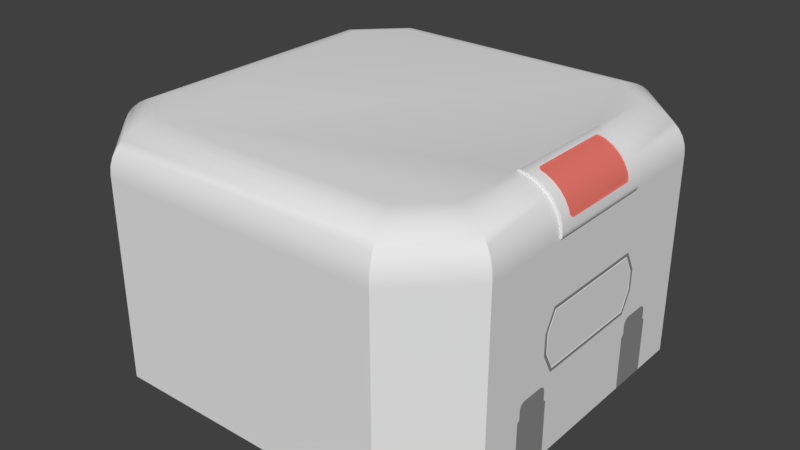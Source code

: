 # Source: B_Middle.blend  (saved by Blender 2.79.0; exported with 4.5.12 LTS)
import bpy
from mathutils import Matrix  # noqa: F401  (used for matrix-valued properties, if any)

bpy.ops.wm.read_factory_settings(use_empty=True)
scene = bpy.context.scene
scene.name = 'Scene'

# ---- collections
col_collection_1 = bpy.data.collections.new('Collection 1'); scene.collection.children.link(col_collection_1)

# ---- materials (node trees are filled in below, after node groups)
mat_main = bpy.data.materials.new('Main')
mat_main.alpha_threshold = 0.0
mat_main.use_transparent_shadow = False
mat_main.roughness = 0.5
mat_accent = bpy.data.materials.new('Accent')
mat_accent.alpha_threshold = 0.0
mat_accent.use_transparent_shadow = False
mat_accent.diffuse_color = (0.2738, 0.2738, 0.2738, 1.0)
mat_accent.roughness = 0.5
mat_detail = bpy.data.materials.new('Detail')
mat_detail.alpha_threshold = 0.0
mat_detail.use_transparent_shadow = False
mat_detail.diffuse_color = (0.8, 0.1846, 0.1477, 1.0)
mat_detail.roughness = 0.5
mat_smalldetail = bpy.data.materials.new('SmallDetail')
mat_smalldetail.alpha_threshold = 0.0
mat_smalldetail.use_transparent_shadow = False
mat_smalldetail.diffuse_color = (0.281, 0.281, 0.281, 1.0)
mat_smalldetail.roughness = 0.5

# ---- node groups
ng_auto_smooth = bpy.data.node_groups.new('Auto Smooth', 'GeometryNodeTree')
_s = ng_auto_smooth.interface.new_socket(name='Geometry', in_out='OUTPUT', socket_type='NodeSocketGeometry')
_s = ng_auto_smooth.interface.new_socket(name='Geometry', in_out='INPUT', socket_type='NodeSocketGeometry')
_s = ng_auto_smooth.interface.new_socket(name='Angle', in_out='INPUT', socket_type='NodeSocketFloat')
_s.subtype = 'ANGLE'
_s.min_value = 0.0
_s.max_value = 3.142
ng_auto_smooth.is_modifier = True
_N = ng_auto_smooth.nodes; _L = ng_auto_smooth.links
n0 = _N.new('NodeGroupOutput'); n0.name = 'Group Output'; n0.location = (480, -100)
n1 = _N.new('NodeGroupInput'); n1.name = 'Group Input'; n1.location = (-420, -300)
n2 = _N.new('NodeGroupInput'); n2.name = 'Group Input.001'; n2.location = (-60, -100)
n3 = _N.new('GeometryNodeSetShadeSmooth'); n3.name = 'Set Shade Smooth'; n3.location = (120, -100)
n3.domain = 'EDGE'
n4 = _N.new('GeometryNodeSetShadeSmooth'); n4.name = 'Set Shade Smooth.001'; n4.location = (300, -100)
n5 = _N.new('GeometryNodeInputMeshEdgeAngle'); n5.name = 'Edge Angle'; n5.location = (-420, -220)
n6 = _N.new('GeometryNodeInputEdgeSmooth'); n6.name = 'Is Edge Smooth'; n6.location = (-60, -160)
n7 = _N.new('GeometryNodeInputShadeSmooth'); n7.name = 'Is Face Smooth'; n7.location = (-240, -340)
n8 = _N.new('FunctionNodeBooleanMath'); n8.name = 'Boolean Math'; n8.location = (-60, -220)
n9 = _N.new('FunctionNodeCompare'); n9.name = 'Compare'; n9.location = (-240, -180)
n9.operation = 'LESS_EQUAL'
_L.new(n5.outputs[0], n9.inputs[0])
_L.new(n4.outputs[0], n0.inputs[0])
_L.new(n1.outputs[1], n9.inputs[1])
_L.new(n9.outputs[0], n8.inputs[0])
_L.new(n7.outputs[0], n8.inputs[1])
_L.new(n2.outputs[0], n3.inputs[0])
_L.new(n6.outputs[0], n3.inputs[1])
_L.new(n3.outputs[0], n4.inputs[0])
_L.new(n8.outputs[0], n3.inputs[2])
n0.is_active_output = True

# ---- material node trees

# ---- world
world_world = bpy.data.worlds.new('World'); scene.world = world_world
world_world.color = (0.05088, 0.05088, 0.05088)
world_world.use_sun_shadow = False
world_world.sun_shadow_jitter_overblur = 0.0
world_world.cycles.sampling_method = 'MANUAL'

# ---- meshes
me_cube_003 = bpy.data.meshes.new('Cube.003')
me_cube_003.from_pydata([(-2.81, 4.0, 3.977), (-2.81, 4.0, 3.907), (-4.0, 2.81, 3.907), (-4.0, 2.81, 3.977), (-3.984, 2.804, 4.135), (-2.804, 3.984, 4.135), (2.81, 4.0, 3.977), (2.81, 4.0, 3.907), (-4.0, -2.81, 3.907), (-4.0, -2.81, 3.977), (-3.984, -2.804, 4.135), (-3.938, 2.785, 4.288), (-2.785, 3.938, 4.288), (2.804, 3.984, 4.135), (4.0, 2.81, 3.977), (4.0, 2.81, 3.907), (-2.81, -4.0, 3.907), (-2.81, -4.0, 3.977), (-2.804, -3.984, 4.135), (-3.938, -2.785, 4.288), (-3.863, 2.754, 4.428), (-2.754, 3.863, 4.428), (2.785, 3.938, 4.288), (3.984, 2.804, 4.135), (4.0, -2.81, 3.977), (4.0, -2.81, 3.907), (2.81, -4.0, 3.907), (2.81, -4.0, 3.977), (2.804, -3.984, 4.135), (-2.785, -3.938, 4.288), (-3.863, -2.754, 4.428), (-3.762, 2.712, 4.552), (-2.712, 3.762, 4.552), (2.754, 3.863, 4.428), (3.938, 2.785, 4.288), (3.984, -2.804, 4.135), (2.785, -3.938, 4.288), (-2.754, -3.863, 4.428), (-3.762, -2.712, 4.552), (-3.639, 2.661, 4.653), (-2.661, 3.639, 4.653), (2.712, 3.762, 4.552), (3.863, 2.754, 4.428), (3.938, -2.785, 4.288), (2.754, -3.863, 4.428), (-2.712, -3.762, 4.552), (-3.639, -2.661, 4.653), (-3.498, 2.603, 4.728), (-2.603, 3.498, 4.728), (2.661, 3.639, 4.653), (3.762, 2.712, 4.552), (3.863, -2.754, 4.428), (2.712, -3.762, 4.552), (-2.661, -3.639, 4.653), (-3.498, -2.603, 4.728), (-3.346, 2.539, 4.774), (-2.539, 3.346, 4.774), (2.603, 3.498, 4.728), (3.639, 2.661, 4.653), (3.762, -2.712, 4.552), (2.661, -3.639, 4.653), (-2.603, -3.498, 4.728), (-3.346, -2.539, 4.774), (-3.187, 2.474, 4.79), (-2.474, 3.187, 4.79), (2.539, 3.346, 4.774), (3.498, 2.603, 4.728), (3.639, -2.661, 4.653), (2.603, -3.498, 4.728), (-2.539, -3.346, 4.774), (-3.187, -2.474, 4.79), (3.187, 2.474, 4.79), (2.474, 3.187, 4.79), (-2.474, -3.187, 4.79), (2.474, -3.187, 4.79), (3.187, -2.474, 4.79), (3.346, 2.539, 4.774), (3.498, -2.603, 4.728), (2.539, -3.346, 4.774), (3.346, -2.539, 4.774), (4.0, 1.114, 3.977), (4.0, -1.114, 3.977), (4.0, -1.114, 3.907), (4.0, 1.114, 3.907), (3.984, -1.114, 4.135), (3.984, 1.114, 4.135), (3.938, 1.114, 4.288), (3.938, -1.114, 4.288), (3.863, 1.114, 4.428), (3.863, -1.114, 4.428), (3.762, -1.114, 4.552), (3.762, 1.114, 4.552), (3.639, 1.114, 4.653), (3.639, -1.114, 4.653), (3.187, -1.114, 4.79), (3.187, 1.114, 4.79), (3.498, 1.114, 4.728), (3.498, -1.114, 4.728), (3.346, -1.114, 4.774), (3.346, 1.114, 4.774), (4.042, 1.114, 4.012), (4.042, -1.114, 4.012), (4.042, -1.114, 3.942), (4.042, 1.114, 3.942), (4.027, -1.114, 4.171), (4.027, 1.114, 4.171), (3.98, 1.114, 4.323), (3.98, -1.114, 4.323), (3.905, 1.114, 4.464), (3.905, -1.114, 4.464), (3.804, -1.114, 4.587), (3.804, 1.114, 4.587), (3.681, 1.114, 4.688), (3.681, -1.114, 4.688), (3.23, -1.114, 4.825), (3.23, 1.114, 4.825), (3.541, 1.114, 4.763), (3.541, -1.114, 4.763), (3.388, -1.114, 4.809), (3.388, 1.114, 4.809), (4.042, 0.3714, 4.012), (4.042, -0.3714, 4.012), (3.98, 0.8808, 4.323), (3.98, -0.8808, 4.323), (3.905, 0.8808, 4.464), (3.905, -0.8808, 4.464), (3.804, -0.8808, 4.587), (3.804, 0.8808, 4.587), (3.681, 0.8808, 4.688), (3.681, -0.8808, 4.688), (3.23, -0.3714, 4.825), (3.23, 0.3714, 4.825), (3.541, 0.8808, 4.763), (3.541, -0.8808, 4.763), (3.962, 0.8808, 4.305), (3.962, -0.8808, 4.305), (3.887, 0.8808, 4.446), (3.887, -0.8808, 4.446), (3.786, -0.8808, 4.569), (3.786, 0.8808, 4.569), (3.663, 0.8808, 4.67), (3.663, -0.8808, 4.67), (3.522, 0.8808, 4.745), (3.522, -0.8808, 4.745), (4.027, -0.7906, 4.171), (3.997, -0.8808, 4.269), (4.027, -0.971, 4.171), (4.029, -0.7948, 4.144), (4.024, -0.8252, 4.178), (4.018, -0.8544, 4.2), (4.008, -0.874, 4.231), (3.997, 0.8808, 4.269), (4.027, 0.7906, 4.171), (4.029, 0.7948, 4.144), (4.027, 0.971, 4.171), (4.008, 0.874, 4.231), (4.018, 0.8544, 4.2), (4.024, 0.8252, 4.178), (3.486, -0.8808, 4.78), (3.388, -0.7906, 4.809), (3.361, -0.7948, 4.812), (3.388, -0.971, 4.809), (3.449, -0.874, 4.791), (3.417, -0.8544, 4.801), (3.396, -0.8252, 4.807), (3.388, 0.7906, 4.809), (3.486, 0.8808, 4.78), (3.388, 0.971, 4.809), (3.361, 0.7948, 4.812), (3.396, 0.8252, 4.807), (3.417, 0.8544, 4.801), (3.449, 0.874, 4.791), (3.979, -0.8808, 4.251), (4.009, -0.7906, 4.153), (3.99, -0.874, 4.213), (4.0, -0.8544, 4.181), (4.006, -0.8252, 4.16), (4.009, 0.7906, 4.153), (3.979, 0.8808, 4.251), (4.006, 0.8252, 4.16), (4.0, 0.8544, 4.181), (3.99, 0.874, 4.213), (3.37, -0.7906, 4.791), (3.468, -0.8808, 4.762), (3.377, -0.8252, 4.789), (3.399, -0.8544, 4.783), (3.43, -0.874, 4.773), (3.468, 0.8808, 4.762), (3.37, 0.7906, 4.791), (3.43, 0.874, 4.773), (3.399, 0.8544, 4.783), (3.377, 0.8252, 4.789), (3.951, -1.92, 1.272), (3.951, -1.785, 1.407), (3.951, -1.918, 1.296), (3.951, -1.912, 1.319), (3.951, -1.902, 1.34), (3.951, -1.889, 1.359), (3.951, -1.872, 1.376), (3.951, -1.853, 1.389), (3.951, -1.831, 1.399), (3.951, -1.809, 1.405), (3.951, -1.38, 1.407), (3.951, -1.245, 1.272), (3.951, -1.356, 1.405), (3.951, -1.334, 1.399), (3.951, -1.312, 1.389), (3.951, -1.293, 1.376), (3.951, -1.276, 1.359), (3.951, -1.263, 1.34), (3.951, -1.253, 1.319), (3.951, -1.247, 1.296), (3.951, -1.92, 1.11), (3.951, -1.971, 1.062), (3.951, -1.245, 1.11), (3.951, -1.194, 1.062), (3.951, 1.92, 1.272), (3.951, 1.785, 1.407), (3.951, 1.918, 1.296), (3.951, 1.912, 1.319), (3.951, 1.902, 1.34), (3.951, 1.888, 1.359), (3.951, 1.872, 1.376), (3.951, 1.853, 1.389), (3.951, 1.831, 1.399), (3.951, 1.809, 1.405), (3.951, 1.38, 1.407), (3.951, 1.245, 1.272), (3.951, 1.356, 1.405), (3.951, 1.334, 1.399), (3.951, 1.312, 1.389), (3.951, 1.293, 1.376), (3.951, 1.276, 1.359), (3.951, 1.263, 1.34), (3.951, 1.253, 1.319), (3.951, 1.247, 1.296), (3.951, 1.92, 1.11), (3.951, 1.971, 1.062), (3.951, 1.245, 1.11), (3.951, 1.194, 1.062), (3.951, -1.92, 1.272), (3.951, -1.785, 1.407), (3.951, -1.918, 1.296), (3.951, -1.912, 1.319), (3.951, -1.902, 1.34), (3.951, -1.889, 1.359), (3.951, -1.872, 1.376), (3.951, -1.853, 1.389), (3.951, -1.831, 1.399), (3.951, -1.809, 1.405), (3.951, -1.38, 1.407), (3.951, -1.245, 1.272), (3.951, -1.356, 1.405), (3.951, -1.334, 1.399), (3.951, -1.312, 1.389), (3.951, -1.293, 1.376), (3.951, -1.277, 1.359), (3.951, -1.263, 1.34), (3.951, -1.253, 1.319), (3.951, -1.247, 1.296), (3.951, -1.92, 1.11), (3.951, -1.971, 1.062), (3.951, -1.245, 1.11), (3.951, -1.194, 1.062), (3.951, 1.92, 1.272), (3.951, 1.785, 1.407), (3.951, 1.918, 1.296), (3.951, 1.912, 1.319), (3.951, 1.902, 1.34), (3.951, 1.888, 1.359), (3.951, 1.872, 1.376), (3.951, 1.853, 1.389), (3.951, 1.831, 1.399), (3.951, 1.809, 1.405), (3.951, 1.38, 1.407), (3.951, 1.245, 1.272), (3.951, 1.356, 1.405), (3.951, 1.334, 1.399), (3.951, 1.312, 1.389), (3.951, 1.293, 1.376), (3.951, 1.276, 1.359), (3.951, 1.263, 1.34), (3.951, 1.253, 1.319), (3.951, 1.247, 1.296), (3.951, 1.92, 1.11), (3.951, 1.971, 1.062), (3.951, 1.245, 1.11), (3.951, 1.194, 1.062), (-2.81, 4.0, 3.907), (-2.81, 4.0, 0.0), (-4.0, 2.81, 0.0), (-4.0, 2.81, 3.907), (-4.0, -2.81, 3.907), (-2.81, -4.0, 3.907), (2.81, -4.0, 3.907), (4.0, -2.81, 3.907), (4.0, -1.114, 3.907), (3.946, -1.114, 3.907), (3.946, -1.114, 3.907), (4.0, -1.114, 3.907), (4.0, 1.114, 3.907), (3.946, 1.114, 3.907), (3.946, 1.114, 3.907), (4.0, 1.114, 3.907), (4.0, 2.81, 3.907), (2.81, 4.0, 3.907), (2.81, 4.0, 0.0), (4.0, 2.81, 0.0), (4.0, -2.81, 0.0), (2.81, -4.0, 0.0), (-2.81, -4.0, 0.0), (-4.0, -2.81, 0.0), (4.0, 1.114, 2.769), (4.0, 1.326, 2.369), (4.0, 1.326, 1.969), (4.0, 1.114, 1.569), (4.0, 1.114, 0.3061), (4.0, -1.338e-08, 0.306), (4.0, -1.114, 0.3061), (4.0, -1.114, 1.569), (4.0, -1.326, 1.969), (4.0, -1.326, 2.369), (4.0, -1.114, 2.769), (3.985, -1.07, 1.642), (3.985, -1.073, 1.637), (3.985, -1.253, 1.987), (3.985, -1.258, 1.986), (4.0, -1.114, 0.3061), (4.0, -1.338e-08, 0.3061), (4.0, 1.114, 0.3061), (3.985, -1.253, 2.351), (3.985, -1.258, 2.352), (3.985, -1.073, 2.701), (3.985, -1.07, 2.696), (3.946, -1.114, 2.769), (3.946, -1.114, 2.769), (3.946, -1.326, 2.369), (3.946, -1.326, 2.369), (3.946, -1.326, 1.969), (3.946, -1.326, 1.969), (3.946, -1.114, 1.569), (3.946, -1.114, 1.569), (3.946, -1.114, 0.3061), (3.946, -1.114, 0.3061), (3.946, -1.338e-08, 0.306), (3.946, -1.338e-08, 0.3061), (3.946, 1.114, 0.3061), (3.946, 1.114, 0.3061), (3.946, 1.114, 1.569), (3.946, 1.114, 1.569), (3.946, 1.326, 1.969), (3.946, 1.326, 1.969), (3.946, 1.326, 2.369), (3.946, 1.326, 2.369), (3.946, 1.114, 2.769), (3.946, 1.114, 2.769), (4.0, -1.114, 2.769), (4.0, -1.326, 2.369), (4.0, -1.326, 1.969), (4.0, -1.114, 1.569), (4.0, 1.326, 1.969), (4.0, 1.114, 1.569), (4.0, 1.326, 2.369), (4.0, 1.114, 2.769), (4.0, -1.067, 2.69), (4.0, -1.077, 2.707), (4.0, -1.264, 2.354), (4.0, -1.247, 2.35), (4.0, -1.264, 1.984), (4.0, -1.247, 1.989), (4.0, -1.077, 1.631), (4.0, -1.067, 1.648), (4.0, 1.067, 1.648), (4.0, 1.077, 1.631), (4.0, 1.264, 1.984), (4.0, 1.247, 1.989), (4.0, 1.264, 2.354), (4.0, 1.247, 2.35), (4.0, 1.077, 2.707), (4.0, 1.067, 2.69), (3.985, 1.07, 1.642), (3.985, 1.073, 1.637), (3.985, 1.258, 1.986), (3.985, 1.253, 1.987), (3.985, 1.258, 2.352), (3.985, 1.253, 2.351), (3.985, 1.073, 2.701), (3.985, 1.07, 2.696), (4.0, -1.809, 1.405), (4.0, -1.831, 1.399), (4.0, -1.809, 1.405), (4.0, -1.831, 1.399), (4.0, -1.853, 1.389), (4.0, -1.872, 1.376), (4.0, -1.853, 1.389), (4.0, -1.889, 1.359), (4.0, -1.872, 1.376), (4.0, -1.902, 1.34), (4.0, -1.889, 1.359), (4.0, -1.902, 1.34), (4.0, -1.912, 1.319), (4.0, -1.912, 1.319), (4.0, -1.92, 1.272), (4.0, -1.918, 1.296), (4.0, -1.918, 1.296), (4.0, -1.92, 1.11), (4.0, -1.92, 1.272), (4.0, -1.92, 1.11), (4.0, -1.971, 1.062), (4.0, -1.971, 1.062), (3.951, -1.971, 1.49e-08), (4.0, -1.971, 0.0), (3.951, -1.971, 1.49e-08), (4.0, -1.971, 0.0), (4.0, -1.38, 1.407), (4.0, -1.785, 1.407), (4.0, -1.276, 1.359), (4.0, -1.263, 1.34), (4.0, -1.293, 1.376), (4.0, -1.312, 1.389), (4.0, -1.356, 1.405), (4.0, -1.334, 1.399), (4.0, -1.334, 1.399), (4.0, -1.263, 1.34), (4.0, -1.785, 1.407), (4.0, -1.356, 1.405), (4.0, -1.38, 1.407), (4.0, -1.312, 1.389), (4.0, -1.277, 1.359), (4.0, -1.293, 1.376), (4.0, -1.253, 1.319), (4.0, -1.253, 1.319), (4.0, -1.247, 1.296), (4.0, -1.247, 1.296), (4.0, -1.245, 1.272), (4.0, -1.245, 1.11), (4.0, -1.245, 1.272), (4.0, -1.194, 1.062), (4.0, -1.245, 1.11), (4.0, -1.194, 1.062), (3.951, -1.194, 1.49e-08), (4.0, -1.194, 0.0), (4.0, 1.334, 1.399), (4.0, 1.312, 1.389), (4.0, 1.293, 1.376), (4.0, 1.312, 1.389), (4.0, 1.293, 1.376), (4.0, 1.276, 1.359), (4.0, 1.276, 1.359), (4.0, 1.263, 1.34), (4.0, 1.263, 1.34), (4.0, 1.253, 1.319), (4.0, 1.253, 1.319), (4.0, 1.247, 1.296), (4.0, 1.247, 1.296), (4.0, 1.245, 1.272), (4.0, 1.245, 1.272), (4.0, 1.245, 1.11), (4.0, 1.194, 1.062), (4.0, 1.245, 1.11), (4.0, 1.194, 1.062), (3.951, 1.194, 1.49e-08), (4.0, 1.194, 0.0), (3.951, 1.194, 1.49e-08), (4.0, 1.194, 0.0), (3.951, -1.194, 1.49e-08), (4.0, -1.194, 0.0), (4.0, 1.809, 1.405), (4.0, 1.785, 1.407), (4.0, 1.38, 1.407), (4.0, 1.872, 1.376), (4.0, 1.853, 1.389), (4.0, 1.356, 1.405), (4.0, 1.831, 1.399), (4.0, 1.888, 1.359), (4.0, 1.785, 1.407), (4.0, 1.831, 1.399), (4.0, 1.809, 1.405), (4.0, 1.334, 1.399), (4.0, 1.853, 1.389), (4.0, 1.356, 1.405), (4.0, 1.38, 1.407), (4.0, 1.872, 1.376), (4.0, 1.888, 1.359), (4.0, 1.902, 1.34), (4.0, 1.902, 1.34), (4.0, 1.912, 1.319), (4.0, 1.912, 1.319), (4.0, 1.918, 1.296), (4.0, 1.92, 1.272), (4.0, 1.918, 1.296), (4.0, 1.92, 1.11), (4.0, 1.92, 1.272), (4.0, 1.92, 1.11), (4.0, 1.971, 1.062), (3.951, 1.971, 1.49e-08), (3.951, 1.971, 1.49e-08), (4.0, 1.971, 0.0), (4.0, 1.971, 1.062), (4.0, 1.971, 0.0)], [], [(0, 1, 2, 3), (4, 5, 0, 3), (1, 0, 6, 7), (8, 9, 3, 2), (10, 4, 3, 9), (11, 12, 5, 4), (6, 0, 5, 13), (14, 15, 7, 6), (16, 17, 9, 8), (18, 10, 9, 17), (19, 11, 4, 10), (20, 21, 12, 11), (13, 5, 12, 22), (13, 23, 14, 6), (82, 81, 24, 25), (26, 27, 17, 16), (28, 18, 17, 27), (29, 19, 10, 18), (30, 20, 11, 19), (31, 32, 21, 20), (22, 12, 21, 33), (22, 34, 23, 13), (80, 14, 23, 85), (27, 26, 25, 24), (35, 28, 27, 24), (36, 29, 18, 28), (37, 30, 19, 29), (38, 31, 20, 30), (39, 40, 32, 31), (33, 21, 32, 41), (33, 42, 34, 22), (85, 23, 34, 86), (43, 36, 28, 35), (44, 37, 29, 36), (45, 38, 30, 37), (46, 39, 31, 38), (47, 48, 40, 39), (41, 32, 40, 49), (41, 50, 42, 33), (86, 34, 42, 88), (51, 44, 36, 43), (52, 45, 37, 44), (53, 46, 38, 45), (54, 47, 39, 46), (55, 56, 48, 47), (49, 40, 48, 57), (49, 58, 50, 41), (88, 42, 50, 91), (59, 52, 44, 51), (60, 53, 45, 52), (61, 54, 46, 53), (62, 55, 47, 54), (63, 64, 56, 55), (57, 48, 56, 65), (57, 66, 58, 49), (91, 50, 58, 92), (67, 60, 52, 59), (68, 61, 53, 60), (69, 62, 54, 61), (70, 63, 55, 62), (71, 72, 64, 63, 70, 73, 74, 75, 94, 95), (65, 56, 64, 72), (65, 76, 66, 57), (92, 58, 66, 96), (77, 68, 60, 67), (78, 69, 61, 68), (73, 70, 62, 69), (99, 76, 71, 95), (72, 71, 76, 65), (74, 73, 69, 78), (75, 74, 78, 79), (96, 66, 76, 99), (79, 78, 68, 77), (26, 16, 8, 2, 1, 7, 15, 83, 82, 25), (77, 97, 98, 79), (98, 97, 117, 118), (79, 98, 94, 75), (91, 92, 112, 111), (67, 93, 97, 77), (84, 81, 101, 104), (59, 90, 93, 67), (93, 90, 110, 113), (51, 89, 90, 59), (85, 86, 106, 105), (43, 87, 89, 51), (82, 83, 103, 102), (35, 84, 87, 43), (92, 96, 116, 112), (24, 81, 84, 35), (87, 84, 104, 107), (15, 14, 80, 83), (97, 93, 113, 117), (172, 174, 175, 176, 173, 177, 179, 180, 181, 178, 134, 135), (132, 166, 187, 142), (128, 112, 116, 132), (127, 111, 112, 128), (124, 108, 111, 127), (122, 106, 108, 124), (117, 133, 158, 161, 118), (151, 122, 134, 178), (103, 100, 120, 121, 101, 102), (80, 85, 105, 100), (90, 89, 109, 110), (96, 99, 119, 116), (83, 80, 100, 103), (88, 91, 111, 108), (94, 98, 118, 114), (81, 82, 102, 101), (95, 94, 114, 130, 131, 115), (89, 87, 107, 109), (99, 95, 115, 119), (86, 88, 108, 106), (144, 152, 177, 173), (120, 100, 105, 154, 153), (123, 145, 172, 135), (151, 154, 105, 106, 122), (107, 123, 125, 109), (133, 129, 141, 143), (109, 125, 126, 110), (101, 121, 147, 146, 104), (110, 126, 129, 113), (127, 128, 140, 139), (113, 129, 133, 117), (129, 126, 138, 141), (158, 133, 143, 183), (118, 161, 160, 130, 114), (160, 159, 165, 168, 131, 130), (132, 116, 119, 167, 166), (143, 142, 187, 189, 190, 191, 188, 182, 184, 185, 186, 183), (135, 134, 136, 137), (137, 136, 139, 138), (138, 139, 140, 141), (141, 140, 142, 143), (128, 132, 142, 140), (125, 123, 135, 137), (122, 124, 136, 134), (126, 125, 137, 138), (168, 167, 119, 115, 131), (165, 159, 182, 188), (124, 127, 139, 136), (121, 120, 153, 152, 144, 147), (144, 148, 149, 150, 145, 146, 147), (151, 155, 156, 157, 152, 153, 154), (158, 162, 163, 164, 159, 160, 161), (165, 169, 170, 171, 166, 167, 168), (165, 188, 191, 169), (169, 191, 190, 170), (170, 190, 189, 171), (171, 189, 187, 166), (144, 173, 176, 148), (148, 176, 175, 149), (149, 175, 174, 150), (150, 174, 172, 145), (177, 152, 157, 179), (179, 157, 156, 180), (180, 156, 155, 181), (181, 155, 151, 178), (158, 183, 186, 162), (162, 186, 185, 163), (163, 185, 184, 164), (164, 184, 182, 159), (104, 146, 145, 123, 107), (212, 214, 203, 211, 210, 209, 208, 207, 206, 205, 204, 202, 193, 201, 200, 199, 198, 197, 196, 195, 194, 192), (214, 435, 434, 203), (202, 204, 420, 414), (204, 205, 421, 420), (205, 206, 419, 421), (206, 207, 418, 419), (207, 208, 416, 418), (208, 209, 417, 416), (209, 210, 430, 417), (210, 211, 432, 430), (211, 203, 434, 432), (215, 437, 435, 214), (213, 215, 214, 212), (236, 216, 218, 219, 220, 221, 222, 223, 224, 225, 217, 226, 228, 229, 230, 231, 232, 233, 234, 235, 227, 238), (238, 227, 456, 459), (226, 469, 472, 228), (228, 472, 442, 229), (229, 442, 443, 230), (230, 443, 446, 231), (231, 446, 448, 232), (232, 448, 450, 233), (233, 450, 451, 234), (234, 451, 453, 235), (235, 453, 456, 227), (239, 238, 459, 460), (237, 236, 238, 239), (260, 240, 242, 243, 244, 245, 246, 247, 248, 249, 241, 250, 252, 253, 254, 255, 256, 257, 258, 259, 251, 262), (262, 251, 436, 438), (250, 426, 425, 252), (252, 425, 422, 253), (253, 422, 427, 254), (254, 427, 429, 255), (255, 429, 428, 256), (256, 428, 423, 257), (257, 423, 431, 258), (258, 431, 433, 259), (259, 433, 436, 251), (263, 262, 438, 439), (261, 260, 262, 263), (284, 286, 275, 283, 282, 281, 280, 279, 278, 277, 276, 274, 265, 273, 272, 271, 270, 269, 268, 267, 266, 264), (286, 457, 455, 275), (274, 276, 480, 481), (276, 277, 478, 480), (277, 278, 445, 478), (278, 279, 444, 445), (279, 280, 447, 444), (280, 281, 449, 447), (281, 282, 452, 449), (282, 283, 454, 452), (283, 275, 455, 454), (287, 458, 457, 286), (285, 287, 286, 284), (288, 289, 290, 291), (291, 292, 293, 294, 295, 296, 297, 298, 299, 300, 301, 302, 303, 304, 305, 288), (289, 288, 305, 306), (290, 289, 306, 307, 499, 495, 461, 462, 466, 465, 410, 411, 308, 309, 310, 311), (311, 292, 291, 290), (310, 293, 292, 311), (309, 294, 293, 310), (294, 309, 308, 295), (307, 304, 303, 312, 313, 314, 315, 316, 317, 318, 319, 320, 321, 322, 296, 295, 308, 411, 408, 405, 402, 403, 400, 397, 395, 393, 392, 389, 388, 415, 414, 420, 421, 419, 418, 416, 417, 430, 432, 434, 435, 437, 466, 462, 460, 459, 456, 453, 451, 450, 448, 446, 443, 442, 472, 469, 468, 467, 473, 471, 470, 474, 485, 486, 488, 489, 491, 498, 499), (300, 299, 356, 363), (304, 307, 306, 305), (334, 297, 296, 322), (298, 297, 334, 335), (322, 321, 336, 334), (335, 356, 299, 298), (336, 337, 335, 334), (321, 320, 338, 336), (357, 356, 335, 337), (338, 339, 337, 336), (320, 319, 340, 338), (358, 357, 337, 339), (340, 341, 339, 338), (319, 318, 342, 340), (359, 358, 339, 341), (342, 343, 341, 340), (318, 317, 344, 342), (327, 359, 341, 343), (344, 345, 343, 342), (317, 316, 346, 344), (328, 327, 343, 345), (346, 347, 345, 344), (316, 315, 348, 346), (329, 328, 345, 347), (348, 349, 347, 346), (315, 314, 350, 348), (361, 329, 347, 349), (350, 351, 349, 348), (314, 313, 352, 350), (360, 361, 349, 351), (352, 353, 351, 350), (313, 312, 354, 352), (362, 360, 351, 353), (354, 355, 353, 352), (354, 312, 303, 302), (363, 362, 353, 355), (302, 301, 355, 354), (355, 301, 300, 363), (365, 378, 363, 356), (361, 359, 327, 328, 329), (379, 364, 367, 369, 371, 372, 375, 377), (370, 368, 358, 359), (373, 370, 359, 361), (376, 374, 360, 362), (378, 376, 362, 363), (330, 333, 332, 331), (368, 366, 357, 358), (374, 373, 361, 360), (333, 330, 367, 364), (364, 379, 387, 333), (330, 325, 369, 367), (368, 370, 324, 326), (325, 323, 371, 369), (370, 373, 381, 324), (382, 381, 373, 374), (377, 375, 383, 385), (384, 382, 374, 376), (379, 377, 385, 387), (386, 384, 376, 378), (366, 368, 326, 331), (365, 366, 331, 332), (323, 380, 372, 371), (375, 372, 380, 383), (366, 365, 356, 357), (325, 330, 331, 326), (323, 325, 326, 324), (381, 382, 383, 380), (382, 384, 385, 383), (384, 386, 387, 385), (386, 332, 333, 387), (380, 323, 324, 381), (332, 386, 378, 365), (391, 248, 247, 394), (490, 266, 267, 487), (390, 249, 248, 391), (465, 215, 213, 410), (410, 213, 408, 411), (399, 244, 243, 401), (408, 213, 212, 405), (388, 201, 193, 415), (403, 194, 195, 400), (470, 222, 221, 474), (437, 215, 465, 466), (497, 494, 493, 492, 490, 487, 484, 483, 482, 479, 476, 477, 475, 481, 480, 478, 445, 444, 447, 449, 452, 454, 455, 457, 458, 464), (441, 439, 438, 436, 433, 431, 423, 428, 429, 427, 422, 425, 426, 424, 390, 391, 394, 396, 398, 399, 401, 404, 406, 407, 409, 413), (495, 237, 239, 461), (474, 221, 220, 485), (396, 246, 245, 398), (486, 219, 218, 488), (405, 212, 192, 402), (406, 240, 260, 407), (402, 192, 194, 403), (494, 285, 284, 493), (426, 250, 241, 424), (471, 223, 222, 470), (393, 198, 199, 392), (412, 261, 263, 440), (485, 220, 219, 486), (461, 239, 460, 462), (484, 268, 269, 483), (491, 236, 237, 498), (479, 271, 272, 476), (389, 200, 201, 388), (463, 287, 285, 496), (394, 247, 246, 396), (488, 218, 216, 489), (476, 272, 273, 477), (489, 216, 236, 491), (493, 284, 264, 492), (404, 242, 240, 406), (397, 196, 197, 395), (440, 263, 439, 441), (392, 199, 200, 389), (475, 265, 274, 481), (492, 264, 266, 490), (498, 237, 495, 499), (487, 267, 268, 484), (409, 261, 412, 413), (473, 224, 223, 471), (395, 197, 198, 393), (496, 285, 494, 497), (407, 260, 261, 409), (482, 270, 271, 479), (467, 225, 224, 473), (413, 412, 440, 441), (464, 463, 496, 497), (424, 241, 249, 390), (468, 217, 225, 467), (477, 273, 265, 475), (469, 226, 217, 468), (415, 193, 202, 414), (400, 195, 196, 397), (458, 287, 463, 464), (398, 245, 244, 399), (483, 269, 270, 482), (401, 243, 242, 404)])
me_cube_003.polygons.foreach_set('use_smooth', [True] * 359)
me_cube_003.polygons.foreach_set('material_index', [0, 0, 0, 0, 0, 0, 0, 0, 0, 0, 0, 0, 0, 0, 0, 0, 0, 0, 0, 0, 0, 0, 0, 0, 0, 0, 0, 0, 0, 0, 0, 0, 0, 0, 0, 0, 0, 0, 0, 0, 0, 0, 0, 0, 0, 0, 0, 0, 0, 0, 0, 0, 0, 0, 0, 0, 0, 0, 0, 0, 0, 0, 0, 0, 0, 0, 0, 0, 0, 0, 0, 0, 0, 0, 0, 0, 0, 0, 0, 0, 0, 0, 0, 0, 0, 0, 0, 0, 0, 0, 0, 0, 2, 0, 0, 0, 0, 0, 0, 0, 0, 0, 0, 0, 0, 0, 0, 0, 0, 0, 0, 0, 0, 0, 0, 0, 0, 0, 0, 0, 0, 0, 0, 0, 0, 0, 0, 0, 2, 2, 2, 2, 2, 0, 0, 0, 0, 0, 0, 0, 0, 0, 0, 0, 0, 0, 0, 0, 0, 0, 0, 0, 0, 0, 0, 0, 0, 0, 0, 0, 0, 0, 0, 0, 0, 0, 0, 0, 0, 0, 0, 0, 0, 0, 0, 0, 0, 0, 0, 0, 0, 0, 0, 0, 0, 0, 0, 0, 0, 0, 0, 0, 0, 0, 0, 0, 0, 0, 0, 0, 0, 0, 0, 0, 0, 0, 0, 0, 0, 0, 0, 0, 0, 0, 0, 0, 0, 0, 0, 0, 0, 0, 0, 0, 0, 0, 0, 0, 0, 0, 0, 0, 0, 0, 0, 0, 0, 0, 0, 0, 0, 0, 0, 0, 0, 0, 0, 0, 0, 0, 0, 0, 0, 0, 0, 0, 0, 0, 0, 0, 0, 1, 0, 0, 1, 1, 1, 1, 0, 1, 1, 0, 0, 0, 0, 0, 0, 0, 0, 0, 0, 0, 0, 0, 0, 0, 1, 0, 0, 0, 0, 0, 0, 0, 0, 0, 0, 0, 0, 0, 0, 0, 0, 0, 0, 0, 1, 1, 0, 0, 0, 0, 0, 0, 0, 0, 0, 0, 0, 0, 0, 0, 0, 0, 0, 0, 0, 0, 0, 0, 0, 0, 0, 0, 0, 0, 0, 0, 0, 0, 0, 0, 0, 0, 0, 0, 0, 0, 0, 0, 0, 0, 0, 0, 0, 0, 0, 0, 0])
_k = set([(0, 1), (0, 5), (1, 2), (1, 7), (2, 3), (2, 8), (3, 4), (4, 11), (5, 12), (6, 7), (6, 13), (7, 15), (8, 9), (8, 16), (9, 10), (10, 19), (11, 20), (12, 21), (13, 22), (14, 15), (14, 23), (15, 83), (16, 17), (16, 26), (17, 18), (18, 29), (19, 30), (20, 31), (21, 32), (22, 33), (23, 34), (24, 25), (24, 35), (25, 26), (25, 82), (26, 27), (27, 28), (28, 36), (29, 37), (30, 38), (33, 41), (34, 42), (35, 43), (36, 44), (37, 45), (42, 50), (43, 51), (44, 52), (51, 59), (82, 83), (121, 147), (192, 194), (192, 212), (193, 201), (193, 202), (194, 195), (195, 196), (196, 197), (197, 198), (198, 199), (199, 200), (200, 201), (202, 204), (203, 211), (203, 214), (204, 205), (205, 206), (206, 207), (207, 208), (208, 209), (209, 210), (210, 211), (212, 213), (212, 405), (213, 408), (213, 410), (214, 215), (214, 435), (215, 437), (215, 465), (216, 218), (216, 236), (217, 225), (217, 226), (218, 219), (219, 220), (220, 221), (221, 222), (222, 223), (223, 224), (224, 225), (226, 228), (227, 235), (227, 238), (228, 229), (229, 230), (230, 231), (231, 232), (232, 233), (233, 234), (234, 235), (236, 237), (236, 491), (237, 495), (237, 498), (238, 239), (238, 459), (239, 460), (239, 461), (240, 242), (240, 260), (241, 249), (241, 250), (242, 243), (243, 244), (244, 245), (245, 246), (246, 247), (247, 248), (248, 249), (250, 252), (251, 259), (251, 262), (252, 253), (253, 254), (254, 255), (255, 256), (256, 257), (257, 258), (258, 259), (260, 261), (260, 407), (261, 409), (261, 412), (262, 263), (262, 438), (263, 439), (263, 440), (264, 266), (264, 284), (265, 273), (265, 274), (266, 267), (267, 268), (268, 269), (269, 270), (270, 271), (271, 272), (272, 273), (274, 276), (275, 283), (275, 286), (276, 277), (277, 278), (278, 279), (279, 280), (280, 281), (281, 282), (282, 283), (284, 285), (284, 493), (285, 494), (285, 496), (286, 287), (286, 457), (287, 458), (287, 463), (288, 289), (288, 291), (288, 305), (289, 290), (289, 306), (290, 291), (290, 311), (291, 292), (292, 293), (292, 311), (293, 294), (293, 310), (294, 295), (294, 309), (295, 296), (295, 308), (296, 297), (296, 322), (297, 298), (297, 334), (298, 299), (298, 335), (299, 300), (299, 356), (300, 301), (300, 363), (301, 302), (301, 355), (302, 303), (302, 354), (303, 304), (303, 312), (304, 305), (304, 307), (305, 306), (306, 307), (307, 499), (308, 309), (308, 411), (309, 310), (310, 311), (312, 313), (313, 314), (314, 315), (315, 316), (316, 317), (316, 346), (317, 318), (318, 319), (318, 342), (319, 320), (320, 321), (321, 322), (323, 325), (323, 371), (323, 380), (324, 326), (324, 370), (324, 381), (325, 330), (326, 331), (327, 328), (327, 343), (327, 359), (328, 329), (329, 347), (329, 361), (330, 333), (331, 332), (332, 365), (332, 386), (333, 364), (333, 387), (334, 336), (335, 337), (336, 338), (337, 339), (338, 340), (339, 341), (340, 342), (341, 343), (342, 344), (343, 345), (344, 346), (345, 347), (346, 348), (347, 349), (348, 350), (349, 351), (350, 352), (351, 353), (352, 354), (353, 355), (356, 357), (357, 358), (358, 359), (360, 361), (360, 362), (362, 363), (364, 367), (364, 379), (365, 366), (365, 378), (366, 368), (367, 369), (368, 370), (369, 371), (370, 373), (371, 372), (372, 375), (372, 380), (373, 374), (373, 381), (374, 376), (375, 377), (376, 378), (377, 379), (378, 386), (379, 387), (380, 383), (381, 382), (382, 384), (383, 385), (384, 386), (385, 387), (388, 389), (388, 415), (389, 392), (390, 391), (390, 424), (391, 394), (392, 393), (393, 395), (394, 396), (395, 397), (396, 398), (397, 400), (398, 399), (399, 401), (400, 403), (401, 404), (402, 403), (402, 405), (404, 406), (405, 408), (406, 407), (407, 409), (408, 411), (409, 413), (410, 411), (410, 465), (412, 413), (412, 440), (413, 441), (414, 415), (414, 420), (416, 417), (416, 418), (417, 430), (418, 419), (419, 421), (420, 421), (422, 425), (422, 427), (423, 428), (423, 431), (424, 426), (425, 426), (427, 429), (428, 429), (430, 432), (431, 433), (432, 434), (433, 436), (434, 435), (435, 437), (436, 438), (437, 466), (438, 439), (439, 441), (440, 441), (442, 443), (442, 472), (443, 446), (444, 445), (444, 447), (445, 478), (446, 448), (447, 449), (448, 450), (449, 452), (450, 451), (451, 453), (452, 454), (453, 456), (454, 455), (455, 457), (456, 459), (457, 458), (458, 464), (459, 460), (460, 462), (461, 462), (461, 495), (462, 466), (463, 464), (463, 496), (464, 497), (465, 466), (467, 468), (467, 473), (468, 469), (469, 472), (470, 471), (470, 474), (471, 473), (474, 485), (475, 477), (475, 481), (476, 477), (476, 479), (478, 480), (479, 482), (480, 481), (482, 483), (483, 484), (484, 487), (485, 486), (486, 488), (487, 490), (488, 489), (489, 491), (490, 492), (491, 498), (492, 493), (493, 494), (494, 497), (495, 499), (496, 497), (498, 499)])
me_cube_003.attributes.new('sharp_edge', 'BOOLEAN', 'EDGE').data.foreach_set('value', [ (min(e.vertices), max(e.vertices)) in _k for e in me_cube_003.edges])
_uv = me_cube_003.uv_layers.new(name='UVMap')
_uv.uv.foreach_set('vector', [0.9607, 0.001317, 0.964, 0.001317, 0.9683, 0.05356, 0.9651, 0.05356, 0.9577, 0.05384, 0.9534, 0.002003, 0.9607, 0.001317, 0.9651, 0.05356, 0.9986, 0.6551, 0.9954, 0.6551, 0.9954, 0.4082, 0.9986, 0.4082, 0.9683, 0.3004, 0.9651, 0.3004, 0.9651, 0.05356, 0.9683, 0.05356, 0.9577, 0.3001, 0.9577, 0.05384, 0.9651, 0.05356, 0.9651, 0.3004, 0.9505, 0.05469, 0.9463, 0.004034, 0.9534, 0.002003, 0.9577, 0.05384, 0.9954, 0.4082, 0.9954, 0.6551, 0.988, 0.6548, 0.988, 0.4085, 0.9945, 0.3553, 0.9977, 0.3553, 0.9986, 0.4082, 0.9954, 0.4082, 0.964, 0.3526, 0.9607, 0.3526, 0.9651, 0.3004, 0.9683, 0.3004, 0.9534, 0.352, 0.9577, 0.3001, 0.9651, 0.3004, 0.9607, 0.3526, 0.9505, 0.2993, 0.9505, 0.05469, 0.9577, 0.05384, 0.9577, 0.3001, 0.9437, 0.05605, 0.9396, 0.007333, 0.9463, 0.004034, 0.9505, 0.05469, 0.988, 0.4085, 0.988, 0.6548, 0.9809, 0.6539, 0.9809, 0.4093, 0.988, 0.4085, 0.9871, 0.356, 0.9945, 0.3553, 0.9954, 0.4082, 0.7606, 0.8353, 0.7573, 0.8353, 0.7573, 0.7608, 0.7606, 0.7608, 0.9657, 0.6021, 0.9625, 0.6021, 0.9625, 0.3553, 0.9657, 0.3553, 0.9551, 0.6018, 0.9551, 0.3556, 0.9625, 0.3553, 0.9625, 0.6021, 0.9463, 0.3499, 0.9505, 0.2993, 0.9577, 0.3001, 0.9534, 0.352, 0.9437, 0.2979, 0.9437, 0.05605, 0.9505, 0.05469, 0.9505, 0.2993, 0.9377, 0.05789, 0.9338, 0.01177, 0.9396, 0.007333, 0.9437, 0.05605, 0.9809, 0.4093, 0.9809, 0.6539, 0.9743, 0.6525, 0.9743, 0.4107, 0.7855, 0.7113, 0.7812, 0.7619, 0.774, 0.7611, 0.7784, 0.7092, 0.7666, 0.8353, 0.7666, 0.7608, 0.774, 0.7611, 0.774, 0.8353, 0.9625, 0.6021, 0.9657, 0.6021, 0.9648, 0.6551, 0.9616, 0.6551, 0.9542, 0.6544, 0.9551, 0.6018, 0.9625, 0.6021, 0.9616, 0.6551, 0.948, 0.601, 0.948, 0.3564, 0.9551, 0.3556, 0.9551, 0.6018, 0.9396, 0.3466, 0.9437, 0.2979, 0.9505, 0.2993, 0.9463, 0.3499, 0.9377, 0.2961, 0.9377, 0.05789, 0.9437, 0.05605, 0.9437, 0.2979, 0.349, 0.4098, 0.3038, 0.3668, 0.3058, 0.3614, 0.3543, 0.4075, 0.9743, 0.4107, 0.9743, 0.6525, 0.9685, 0.6506, 0.9685, 0.4124, 0.7921, 0.7146, 0.788, 0.7633, 0.7812, 0.7619, 0.7855, 0.7113, 0.774, 0.8353, 0.774, 0.7611, 0.7812, 0.7619, 0.7812, 0.8353, 0.7427, 0.7619, 0.7384, 0.7113, 0.7455, 0.7092, 0.7499, 0.7611, 0.9414, 0.5997, 0.9414, 0.3578, 0.948, 0.3564, 0.948, 0.601, 0.9338, 0.3422, 0.9377, 0.2961, 0.9437, 0.2979, 0.9396, 0.3466, 0.349, 0.6435, 0.349, 0.4098, 0.3543, 0.4075, 0.3543, 0.6457, 0.3428, 0.4123, 0.3014, 0.373, 0.3038, 0.3668, 0.349, 0.4098, 0.05509, 0.3614, 0.3058, 0.3614, 0.3038, 0.3668, 0.05784, 0.3668, 0.05509, 0.3614, 0.006543, 0.4075, 0.001392, 0.4057, 0.05267, 0.357, 0.7812, 0.8353, 0.7812, 0.7619, 0.788, 0.7633, 0.788, 0.8353, 0.7359, 0.7633, 0.7318, 0.7146, 0.7384, 0.7113, 0.7427, 0.7619, 0.9356, 0.5979, 0.9356, 0.3597, 0.9414, 0.3578, 0.9414, 0.5997, 0.3038, 0.6864, 0.349, 0.6435, 0.3543, 0.6457, 0.3058, 0.6918, 0.3428, 0.6409, 0.3428, 0.4123, 0.349, 0.4098, 0.349, 0.6435, 0.336, 0.4151, 0.2987, 0.3797, 0.3014, 0.373, 0.3428, 0.4123, 0.05784, 0.3668, 0.3038, 0.3668, 0.3014, 0.373, 0.06082, 0.373, 0.05784, 0.3668, 0.01263, 0.4098, 0.006543, 0.4075, 0.05509, 0.3614, 0.788, 0.8353, 0.788, 0.7633, 0.7941, 0.7651, 0.7941, 0.8353, 0.006543, 0.6457, 0.05509, 0.6918, 0.05267, 0.6963, 0.001392, 0.6475, 0.05784, 0.6864, 0.3038, 0.6864, 0.3058, 0.6918, 0.05509, 0.6918, 0.3014, 0.6802, 0.3428, 0.6409, 0.349, 0.6435, 0.3038, 0.6864, 0.336, 0.6381, 0.336, 0.4151, 0.3428, 0.4123, 0.3428, 0.6409, 0.3287, 0.418, 0.2957, 0.3867, 0.2987, 0.3797, 0.336, 0.4151, 0.06082, 0.373, 0.3014, 0.373, 0.2987, 0.3797, 0.06392, 0.3797, 0.06082, 0.373, 0.01942, 0.4123, 0.01263, 0.4098, 0.05784, 0.3668, 0.006543, 0.4777, 0.006543, 0.4075, 0.01263, 0.4098, 0.01263, 0.4777, 0.01263, 0.6435, 0.05784, 0.6864, 0.05509, 0.6918, 0.006543, 0.6457, 0.06082, 0.6802, 0.3014, 0.6802, 0.3038, 0.6864, 0.05784, 0.6864, 0.2987, 0.6736, 0.336, 0.6381, 0.3428, 0.6409, 0.3014, 0.6802, 0.3287, 0.6353, 0.3287, 0.418, 0.336, 0.4151, 0.336, 0.6381, 0.03404, 0.418, 0.06702, 0.3867, 0.2957, 0.3867, 0.3287, 0.418, 0.3287, 0.6353, 0.2957, 0.6666, 0.06702, 0.6666, 0.03404, 0.6353, 0.03404, 0.5755, 0.03404, 0.4777, 0.06392, 0.3797, 0.2987, 0.3797, 0.2957, 0.3867, 0.06702, 0.3867, 0.06392, 0.3797, 0.02665, 0.4151, 0.01942, 0.4123, 0.06082, 0.373, 0.01263, 0.4777, 0.01263, 0.4098, 0.01942, 0.4123, 0.01942, 0.4777, 0.01942, 0.6409, 0.06082, 0.6802, 0.05784, 0.6864, 0.01263, 0.6435, 0.06392, 0.6736, 0.2987, 0.6736, 0.3014, 0.6802, 0.06082, 0.6802, 0.2957, 0.6666, 0.3287, 0.6353, 0.336, 0.6381, 0.2987, 0.6736, 0.02665, 0.4777, 0.02665, 0.4151, 0.03404, 0.418, 0.03404, 0.4777, 0.06702, 0.3867, 0.03404, 0.418, 0.02665, 0.4151, 0.06392, 0.3797, 0.06702, 0.6666, 0.2957, 0.6666, 0.2987, 0.6736, 0.06392, 0.6736, 0.03404, 0.6353, 0.06702, 0.6666, 0.06392, 0.6736, 0.02665, 0.6381, 0.01942, 0.4777, 0.01942, 0.4123, 0.02665, 0.4151, 0.02665, 0.4777, 0.02665, 0.6381, 0.06392, 0.6736, 0.06082, 0.6802, 0.01942, 0.6409, 0.3725, 0.05544, 0.3725, 0.3021, 0.3173, 0.3543, 0.05658, 0.3543, 0.001392, 0.3021, 0.001392, 0.05544, 0.05658, 0.003231, 0.1353, 0.003231, 0.2386, 0.003231, 0.3173, 0.003231, 0.01942, 0.6409, 0.01942, 0.5755, 0.02665, 0.5755, 0.02665, 0.6381, 0.3669, 0.3622, 0.3631, 0.3682, 0.3606, 0.3683, 0.3643, 0.3623, 0.02665, 0.6381, 0.02665, 0.5755, 0.03404, 0.5755, 0.03404, 0.6353, 0.3597, 0.4405, 0.3607, 0.4474, 0.3581, 0.4473, 0.3571, 0.4403, 0.01263, 0.6435, 0.01263, 0.5755, 0.01942, 0.5755, 0.01942, 0.6409, 0.3651, 0.4018, 0.3696, 0.4074, 0.367, 0.4075, 0.3626, 0.4019, 0.006543, 0.6457, 0.006543, 0.5755, 0.01263, 0.5755, 0.01263, 0.6435, 0.3607, 0.3748, 0.3597, 0.3818, 0.3571, 0.3819, 0.3581, 0.3749, 0.7359, 0.7633, 0.7359, 0.8353, 0.7299, 0.8353, 0.7299, 0.7651, 0.3651, 0.4204, 0.3619, 0.4267, 0.3594, 0.4266, 0.3626, 0.4203, 0.7427, 0.7619, 0.7427, 0.8353, 0.7359, 0.8353, 0.7359, 0.7633, 0.2386, 0.003231, 0.1353, 0.003231, 0.1353, 0.001317, 0.2386, 0.001317, 0.7499, 0.7611, 0.7499, 0.8353, 0.7427, 0.8353, 0.7427, 0.7619, 0.3607, 0.4474, 0.3631, 0.454, 0.3606, 0.4539, 0.3581, 0.4473, 0.7573, 0.7608, 0.7573, 0.8353, 0.7499, 0.8353, 0.7499, 0.7611, 0.3619, 0.3955, 0.3651, 0.4018, 0.3626, 0.4019, 0.3594, 0.3956, 0.7633, 0.7608, 0.7666, 0.7608, 0.7666, 0.8353, 0.7633, 0.8353, 0.3631, 0.3682, 0.3607, 0.3748, 0.3581, 0.3749, 0.3606, 0.3683, 0.9127, 0.8666, 0.9109, 0.8663, 0.9094, 0.8654, 0.9084, 0.8641, 0.908, 0.8626, 0.908, 0.7932, 0.9084, 0.7917, 0.9094, 0.7904, 0.9109, 0.7895, 0.9127, 0.7892, 0.9152, 0.7892, 0.9152, 0.8666, 0.3611, 0.6336, 0.3624, 0.6314, 0.3636, 0.6314, 0.3623, 0.6336, 0.01081, 0.4879, 0.01081, 0.4777, 0.0176, 0.4777, 0.0176, 0.4879, 0.004723, 0.4879, 0.004723, 0.4777, 0.01081, 0.4777, 0.01081, 0.4879, 0.8029, 0.7968, 0.8029, 0.8071, 0.7968, 0.8071, 0.7968, 0.7968, 0.8097, 0.7968, 0.8097, 0.8071, 0.8029, 0.8071, 0.8029, 0.7968, 0.0176, 0.5755, 0.0176, 0.5653, 0.02019, 0.5653, 0.02482, 0.5693, 0.02482, 0.5755, 0.3624, 0.6631, 0.3611, 0.6609, 0.3623, 0.6609, 0.3636, 0.6631, 0.8275, 0.8071, 0.8243, 0.8071, 0.8243, 0.7745, 0.8243, 0.7418, 0.8243, 0.7092, 0.8275, 0.7092, 0.3696, 0.4148, 0.3651, 0.4204, 0.3626, 0.4203, 0.367, 0.4147, 0.3597, 0.3818, 0.3601, 0.3887, 0.3575, 0.3889, 0.3571, 0.3819, 0.3631, 0.454, 0.3669, 0.46, 0.3643, 0.4599, 0.3606, 0.4539, 0.3718, 0.4125, 0.3696, 0.4148, 0.367, 0.4147, 0.3692, 0.4124, 0.3601, 0.4335, 0.3597, 0.4405, 0.3571, 0.4403, 0.3575, 0.4334, 0.3718, 0.357, 0.3669, 0.3622, 0.3643, 0.3623, 0.3692, 0.3571, 0.3696, 0.4074, 0.3718, 0.4097, 0.3692, 0.4098, 0.367, 0.4075, 0.03404, 0.4777, 0.03404, 0.5755, 0.03221, 0.5755, 0.03221, 0.5429, 0.03221, 0.5103, 0.03221, 0.4777, 0.3601, 0.3887, 0.3619, 0.3955, 0.3594, 0.3956, 0.3575, 0.3889, 0.3669, 0.46, 0.3718, 0.4652, 0.3692, 0.4651, 0.3643, 0.4599, 0.3619, 0.4267, 0.3601, 0.4335, 0.3575, 0.4334, 0.3594, 0.4266, 0.7981, 0.882, 0.7981, 0.8125, 0.799, 0.8125, 0.799, 0.882, 0.8243, 0.7745, 0.8243, 0.8071, 0.8169, 0.8071, 0.8169, 0.8008, 0.8182, 0.7931, 0.7518, 0.3087, 0.753, 0.3065, 0.7542, 0.3065, 0.753, 0.3087, 0.8123, 0.7968, 0.8169, 0.8008, 0.8169, 0.8071, 0.8097, 0.8071, 0.8097, 0.7968, 0.8097, 0.7092, 0.8097, 0.7195, 0.8029, 0.7195, 0.8029, 0.7092, 0.7518, 0.3361, 0.7497, 0.3294, 0.7509, 0.3294, 0.753, 0.3361, 0.8029, 0.7092, 0.8029, 0.7195, 0.7968, 0.7195, 0.7968, 0.7092, 0.8243, 0.7092, 0.8243, 0.7418, 0.8182, 0.7233, 0.8169, 0.7155, 0.8169, 0.7092, 0.004723, 0.5755, 0.004723, 0.5653, 0.01081, 0.5653, 0.01081, 0.5755, 0.3583, 0.6473, 0.359, 0.6403, 0.3602, 0.6403, 0.3595, 0.6473, 0.01081, 0.5755, 0.01081, 0.5653, 0.0176, 0.5653, 0.0176, 0.5755, 0.7497, 0.3294, 0.7489, 0.3224, 0.7501, 0.3224, 0.7509, 0.3294, 0.753, 0.3383, 0.7518, 0.3361, 0.753, 0.3361, 0.7542, 0.3383, 0.02482, 0.5755, 0.02482, 0.5693, 0.02607, 0.5615, 0.03221, 0.5429, 0.03221, 0.5755, 0.02607, 0.5615, 0.02482, 0.5613, 0.02482, 0.4919, 0.02607, 0.4917, 0.03221, 0.5103, 0.03221, 0.5429, 0.0176, 0.4879, 0.0176, 0.4777, 0.02482, 0.4777, 0.02482, 0.484, 0.02019, 0.4879, 0.9152, 0.7092, 0.9152, 0.7866, 0.9127, 0.7866, 0.9109, 0.7863, 0.9094, 0.7854, 0.9084, 0.7841, 0.908, 0.7826, 0.908, 0.7132, 0.9084, 0.7117, 0.9094, 0.7104, 0.9109, 0.7095, 0.9127, 0.7092, 0.9152, 0.8666, 0.9152, 0.7892, 0.922, 0.7892, 0.922, 0.8666, 0.922, 0.8666, 0.922, 0.7892, 0.9281, 0.7892, 0.9281, 0.8666, 0.9281, 0.7092, 0.9281, 0.7866, 0.922, 0.7866, 0.922, 0.7092, 0.922, 0.7092, 0.922, 0.7866, 0.9152, 0.7866, 0.9152, 0.7092, 0.359, 0.6403, 0.3611, 0.6336, 0.3623, 0.6336, 0.3602, 0.6403, 0.7497, 0.3154, 0.7518, 0.3087, 0.753, 0.3087, 0.7509, 0.3154, 0.3611, 0.6609, 0.359, 0.6542, 0.3602, 0.6542, 0.3623, 0.6609, 0.7489, 0.3224, 0.7497, 0.3154, 0.7509, 0.3154, 0.7501, 0.3224, 0.02607, 0.4917, 0.02482, 0.484, 0.02482, 0.4777, 0.03221, 0.4777, 0.03221, 0.5103, 0.8031, 0.882, 0.8031, 0.8125, 0.804, 0.8125, 0.804, 0.882, 0.359, 0.6542, 0.3583, 0.6473, 0.3595, 0.6473, 0.3602, 0.6542, 0.8243, 0.7418, 0.8243, 0.7745, 0.8182, 0.7931, 0.8169, 0.7929, 0.8169, 0.7234, 0.8182, 0.7233, 0.8169, 0.7234, 0.8166, 0.7219, 0.8156, 0.7206, 0.814, 0.7198, 0.8123, 0.7195, 0.8169, 0.7155, 0.8182, 0.7233, 0.8123, 0.7968, 0.814, 0.7965, 0.8156, 0.7957, 0.8166, 0.7944, 0.8169, 0.7929, 0.8182, 0.7931, 0.8169, 0.8008, 0.02019, 0.5653, 0.02196, 0.565, 0.02347, 0.5641, 0.02447, 0.5629, 0.02482, 0.5613, 0.02607, 0.5615, 0.02482, 0.5693, 0.02482, 0.4919, 0.02447, 0.4904, 0.02347, 0.4891, 0.02196, 0.4882, 0.02019, 0.4879, 0.02482, 0.484, 0.02607, 0.4917, 0.8031, 0.882, 0.804, 0.882, 0.8037, 0.8835, 0.8028, 0.8835, 0.8028, 0.8835, 0.8037, 0.8835, 0.8027, 0.8848, 0.8018, 0.8848, 0.364, 0.6286, 0.3652, 0.6286, 0.3645, 0.6299, 0.3633, 0.6299, 0.3633, 0.6299, 0.3645, 0.6299, 0.3636, 0.6314, 0.3624, 0.6314, 0.7981, 0.882, 0.799, 0.882, 0.7987, 0.8835, 0.7978, 0.8835, 0.7978, 0.8835, 0.7987, 0.8835, 0.7977, 0.8848, 0.7968, 0.8848, 0.7547, 0.3037, 0.7559, 0.3037, 0.7551, 0.305, 0.7539, 0.305, 0.7539, 0.305, 0.7551, 0.305, 0.7542, 0.3065, 0.753, 0.3065, 0.799, 0.8125, 0.7981, 0.8125, 0.7978, 0.811, 0.7987, 0.811, 0.7987, 0.811, 0.7978, 0.811, 0.7968, 0.8097, 0.7977, 0.8097, 0.3652, 0.666, 0.364, 0.666, 0.3633, 0.6647, 0.3645, 0.6647, 0.3645, 0.6647, 0.3633, 0.6647, 0.3624, 0.6631, 0.3636, 0.6631, 0.753, 0.3383, 0.7542, 0.3383, 0.7551, 0.3398, 0.7539, 0.3398, 0.7539, 0.3398, 0.7551, 0.3398, 0.7559, 0.3411, 0.7547, 0.3411, 0.8018, 0.8097, 0.8027, 0.8097, 0.8037, 0.811, 0.8028, 0.811, 0.8028, 0.811, 0.8037, 0.811, 0.804, 0.8125, 0.8031, 0.8125, 0.8169, 0.7092, 0.8169, 0.7155, 0.8123, 0.7195, 0.8097, 0.7195, 0.8097, 0.7092, 0.8327, 0.8221, 0.864, 0.8221, 0.864, 0.8292, 0.8639, 0.8302, 0.8636, 0.8312, 0.8632, 0.8321, 0.8626, 0.833, 0.8618, 0.8337, 0.8609, 0.8343, 0.8599, 0.8347, 0.8588, 0.835, 0.8578, 0.8351, 0.839, 0.8351, 0.8379, 0.835, 0.8368, 0.8347, 0.8358, 0.8343, 0.8349, 0.8337, 0.8342, 0.833, 0.8335, 0.8321, 0.8331, 0.8312, 0.8328, 0.8302, 0.8327, 0.8292, 0.8361, 0.3146, 0.8338, 0.3146, 0.8338, 0.3075, 0.8361, 0.3075, 0.3605, 0.6909, 0.3605, 0.692, 0.3583, 0.692, 0.3583, 0.6909, 0.3605, 0.692, 0.3606, 0.693, 0.3583, 0.693, 0.3583, 0.692, 0.3606, 0.693, 0.3606, 0.6939, 0.3583, 0.6939, 0.3583, 0.693, 0.3606, 0.6939, 0.3606, 0.6947, 0.3583, 0.6947, 0.3583, 0.6939, 0.3606, 0.6947, 0.3606, 0.6955, 0.3584, 0.6955, 0.3583, 0.6947, 0.8361, 0.3037, 0.8361, 0.3046, 0.8338, 0.3046, 0.8338, 0.3037, 0.8361, 0.3046, 0.8361, 0.3055, 0.8338, 0.3055, 0.8338, 0.3046, 0.8361, 0.3055, 0.8361, 0.3065, 0.8338, 0.3065, 0.8338, 0.3055, 0.8361, 0.3065, 0.8361, 0.3075, 0.8338, 0.3075, 0.8338, 0.3065, 0.8358, 0.3499, 0.8335, 0.3498, 0.8335, 0.3476, 0.8358, 0.3476, 0.8303, 0.82, 0.8664, 0.82, 0.864, 0.8221, 0.8327, 0.8221, 0.864, 0.7578, 0.864, 0.7649, 0.8639, 0.766, 0.8636, 0.7669, 0.8632, 0.7679, 0.8626, 0.7687, 0.8618, 0.7695, 0.8609, 0.77, 0.8599, 0.7705, 0.8588, 0.7707, 0.8578, 0.7708, 0.839, 0.7708, 0.8379, 0.7707, 0.8368, 0.7705, 0.8358, 0.77, 0.8349, 0.7695, 0.8342, 0.7687, 0.8335, 0.7679, 0.8331, 0.7669, 0.8328, 0.766, 0.8327, 0.7649, 0.8327, 0.7578, 0.8358, 0.3333, 0.8358, 0.3404, 0.8336, 0.3404, 0.8336, 0.3332, 0.8185, 0.3261, 0.8207, 0.3261, 0.8207, 0.3271, 0.8185, 0.3271, 0.8185, 0.3271, 0.8207, 0.3271, 0.8207, 0.3281, 0.8184, 0.3281, 0.8184, 0.3281, 0.8207, 0.3281, 0.8207, 0.329, 0.8184, 0.329, 0.8184, 0.329, 0.8207, 0.329, 0.8207, 0.3299, 0.8184, 0.3299, 0.8184, 0.3299, 0.8207, 0.3299, 0.8206, 0.3306, 0.8184, 0.3306, 0.8358, 0.3442, 0.8336, 0.3442, 0.8336, 0.3433, 0.8358, 0.3433, 0.8358, 0.3433, 0.8336, 0.3433, 0.8336, 0.3424, 0.8358, 0.3424, 0.8358, 0.3424, 0.8336, 0.3424, 0.8336, 0.3414, 0.8358, 0.3414, 0.8358, 0.3414, 0.8336, 0.3414, 0.8336, 0.3404, 0.8358, 0.3404, 0.8408, 0.3476, 0.8408, 0.3498, 0.8385, 0.3499, 0.8385, 0.3476, 0.8664, 0.7557, 0.864, 0.7578, 0.8327, 0.7578, 0.8303, 0.7557, 0.9029, 0.8221, 0.9029, 0.8292, 0.9028, 0.8302, 0.9025, 0.8312, 0.902, 0.8321, 0.9014, 0.833, 0.9006, 0.8337, 0.8997, 0.8343, 0.8987, 0.8347, 0.8977, 0.835, 0.8966, 0.8351, 0.8778, 0.8351, 0.8767, 0.835, 0.8757, 0.8347, 0.8747, 0.8343, 0.8738, 0.8337, 0.873, 0.833, 0.8724, 0.8321, 0.8719, 0.8312, 0.8716, 0.8302, 0.8715, 0.8292, 0.8715, 0.8221, 0.368, 0.6896, 0.368, 0.6825, 0.3702, 0.6825, 0.3703, 0.6896, 0.8235, 0.3253, 0.8258, 0.3253, 0.8258, 0.3264, 0.8235, 0.3264, 0.8235, 0.3264, 0.8258, 0.3264, 0.8258, 0.3274, 0.8235, 0.3274, 0.8235, 0.3274, 0.8258, 0.3274, 0.8258, 0.3283, 0.8236, 0.3283, 0.8236, 0.3283, 0.8258, 0.3283, 0.8259, 0.3291, 0.8236, 0.3291, 0.368, 0.6779, 0.3703, 0.6779, 0.3703, 0.6786, 0.368, 0.6786, 0.368, 0.6786, 0.3703, 0.6786, 0.3702, 0.6795, 0.368, 0.6795, 0.368, 0.6795, 0.3702, 0.6795, 0.3702, 0.6804, 0.368, 0.6804, 0.368, 0.6804, 0.3702, 0.6804, 0.3702, 0.6814, 0.368, 0.6814, 0.368, 0.6814, 0.3702, 0.6814, 0.3702, 0.6825, 0.368, 0.6825, 0.8206, 0.3477, 0.8206, 0.35, 0.8184, 0.3498, 0.8184, 0.3476, 0.9052, 0.82, 0.9029, 0.8221, 0.8715, 0.8221, 0.8692, 0.82, 0.9029, 0.7222, 0.8715, 0.7222, 0.8715, 0.7151, 0.8716, 0.7141, 0.8719, 0.7131, 0.8724, 0.7122, 0.873, 0.7113, 0.8738, 0.7106, 0.8747, 0.71, 0.8757, 0.7096, 0.8767, 0.7093, 0.8778, 0.7092, 0.8966, 0.7092, 0.8977, 0.7093, 0.8987, 0.7096, 0.8997, 0.71, 0.9006, 0.7106, 0.9014, 0.7113, 0.902, 0.7122, 0.9025, 0.7131, 0.9028, 0.7141, 0.9029, 0.7151, 0.8235, 0.3332, 0.8257, 0.3333, 0.8257, 0.3404, 0.8234, 0.3404, 0.8287, 0.3075, 0.8287, 0.3065, 0.8309, 0.3065, 0.8309, 0.3075, 0.8287, 0.3065, 0.8287, 0.3055, 0.8309, 0.3055, 0.8309, 0.3065, 0.8287, 0.3055, 0.8287, 0.3046, 0.831, 0.3046, 0.8309, 0.3055, 0.8287, 0.3046, 0.8288, 0.3037, 0.831, 0.3037, 0.831, 0.3046, 0.8235, 0.3449, 0.8235, 0.3442, 0.8257, 0.3442, 0.8257, 0.3449, 0.8235, 0.3442, 0.8234, 0.3433, 0.8257, 0.3433, 0.8257, 0.3442, 0.8234, 0.3433, 0.8234, 0.3424, 0.8257, 0.3424, 0.8257, 0.3433, 0.8234, 0.3424, 0.8234, 0.3414, 0.8257, 0.3414, 0.8257, 0.3424, 0.8234, 0.3414, 0.8234, 0.3404, 0.8257, 0.3404, 0.8257, 0.3414, 0.7512, 0.346, 0.7489, 0.3461, 0.7489, 0.3439, 0.7512, 0.3437, 0.9052, 0.7243, 0.8692, 0.7243, 0.8715, 0.7222, 0.9029, 0.7222, 0.7478, 0.3553, 0.9285, 0.3553, 0.9329, 0.4075, 0.7522, 0.4075, 0.7451, 0.4075, 0.7451, 0.6544, 0.6901, 0.7066, 0.4303, 0.7066, 0.3753, 0.6544, 0.3753, 0.5799, 0.3778, 0.5799, 0.3778, 0.5799, 0.3753, 0.5799, 0.3753, 0.482, 0.3778, 0.482, 0.3778, 0.482, 0.3753, 0.482, 0.3753, 0.4075, 0.4303, 0.3553, 0.6901, 0.3553, 0.1834, 0.9987, 0.00222, 0.9987, 0.00228, 0.7519, 0.1835, 0.7519, 0.7462, 0.3004, 0.691, 0.3526, 0.4304, 0.3526, 0.3753, 0.3004, 0.3753, 0.2635, 0.3775, 0.2635, 0.3775, 0.2294, 0.3753, 0.2294, 0.3753, 0.1246, 0.3775, 0.1246, 0.3775, 0.09041, 0.3753, 0.09041, 0.3753, 0.05356, 0.4304, 0.001317, 0.691, 0.001317, 0.7462, 0.05356, 0.9329, 0.6544, 0.7522, 0.6544, 0.7522, 0.4075, 0.9329, 0.4075, 0.9285, 0.7066, 0.7478, 0.7066, 0.7522, 0.6544, 0.9329, 0.6544, 0.931, 0.2481, 0.7498, 0.2481, 0.7498, 0.001317, 0.931, 0.001317, 0.7498, 0.2481, 0.931, 0.2481, 0.9301, 0.3011, 0.7489, 0.3011, 0.3669, 0.9457, 0.1863, 0.9457, 0.1863, 0.8713, 0.2389, 0.8713, 0.2573, 0.8806, 0.2758, 0.8806, 0.2943, 0.8713, 0.3527, 0.8712, 0.3527, 0.8223, 0.3527, 0.7734, 0.2943, 0.7734, 0.2758, 0.7641, 0.2573, 0.7641, 0.2389, 0.7734, 0.1863, 0.7734, 0.1863, 0.6989, 0.3669, 0.6989, 0.3669, 0.7358, 0.3178, 0.7358, 0.3155, 0.738, 0.3081, 0.738, 0.307, 0.7381, 0.3059, 0.7384, 0.3049, 0.7388, 0.304, 0.7394, 0.3033, 0.7401, 0.3026, 0.741, 0.3022, 0.7419, 0.3019, 0.7429, 0.3018, 0.7439, 0.3018, 0.7617, 0.3019, 0.7628, 0.3022, 0.7638, 0.3026, 0.7647, 0.3033, 0.7655, 0.304, 0.7663, 0.3049, 0.7669, 0.3059, 0.7673, 0.307, 0.7676, 0.3081, 0.7676, 0.3155, 0.7676, 0.3178, 0.7699, 0.3669, 0.7699, 0.3669, 0.8747, 0.3178, 0.8747, 0.3155, 0.877, 0.3081, 0.877, 0.307, 0.8771, 0.3059, 0.8773, 0.3049, 0.8778, 0.304, 0.8784, 0.3033, 0.8791, 0.3026, 0.8799, 0.3022, 0.8809, 0.3019, 0.8819, 0.3018, 0.8829, 0.3018, 0.9007, 0.3019, 0.9017, 0.3022, 0.9027, 0.3026, 0.9037, 0.3033, 0.9045, 0.304, 0.9053, 0.3049, 0.9058, 0.3059, 0.9063, 0.307, 0.9065, 0.3081, 0.9066, 0.3155, 0.9066, 0.3178, 0.9089, 0.3669, 0.9089, 0.6143, 0.8668, 0.5109, 0.8668, 0.5109, 0.817, 0.6143, 0.817, 0.001392, 0.6989, 0.1826, 0.6989, 0.1835, 0.7519, 0.00228, 0.7519, 0.3598, 0.576, 0.3598, 0.626, 0.3572, 0.626, 0.3572, 0.576, 0.3851, 0.8668, 0.3851, 0.8668, 0.3851, 0.817, 0.3851, 0.817, 0.3572, 0.576, 0.3571, 0.5586, 0.3596, 0.5586, 0.3598, 0.576, 0.3705, 0.5178, 0.368, 0.5178, 0.368, 0.4679, 0.3705, 0.4679, 0.3753, 0.7995, 0.3753, 0.7995, 0.3851, 0.817, 0.3851, 0.817, 0.3571, 0.5586, 0.3571, 0.5411, 0.3596, 0.5411, 0.3596, 0.5586, 0.3681, 0.5355, 0.368, 0.5178, 0.3705, 0.5178, 0.3706, 0.5355, 0.3753, 0.782, 0.3753, 0.782, 0.3753, 0.7995, 0.3753, 0.7995, 0.3571, 0.5411, 0.3572, 0.5233, 0.3598, 0.5233, 0.3596, 0.5411, 0.3681, 0.5531, 0.3681, 0.5355, 0.3706, 0.5355, 0.3706, 0.5531, 0.3851, 0.7645, 0.3851, 0.7645, 0.3753, 0.782, 0.3753, 0.782, 0.3572, 0.5233, 0.3572, 0.4679, 0.3598, 0.4679, 0.3598, 0.5233, 0.368, 0.5705, 0.3681, 0.5531, 0.3706, 0.5531, 0.3705, 0.5705, 0.3851, 0.7092, 0.3851, 0.7092, 0.3851, 0.7645, 0.3851, 0.7645, 0.9362, 0.8071, 0.9362, 0.7582, 0.9387, 0.7582, 0.9387, 0.8071, 0.368, 0.626, 0.368, 0.5705, 0.3705, 0.5705, 0.3705, 0.626, 0.4368, 0.7092, 0.4368, 0.7092, 0.3851, 0.7092, 0.3851, 0.7092, 0.9362, 0.7582, 0.9362, 0.7092, 0.9387, 0.7092, 0.9387, 0.7582, 0.9309, 0.7582, 0.9309, 0.7092, 0.9334, 0.7092, 0.9334, 0.7582, 0.4885, 0.7092, 0.4885, 0.7092, 0.4368, 0.7092, 0.4368, 0.7092, 0.3627, 0.626, 0.3627, 0.5705, 0.3652, 0.5705, 0.3652, 0.626, 0.9309, 0.8071, 0.9309, 0.7582, 0.9334, 0.7582, 0.9334, 0.8071, 0.4885, 0.7645, 0.4885, 0.7645, 0.4885, 0.7092, 0.4885, 0.7092, 0.3627, 0.5705, 0.3625, 0.5528, 0.3651, 0.5528, 0.3652, 0.5705, 0.3723, 0.8015, 0.3723, 0.857, 0.3698, 0.857, 0.3698, 0.8015, 0.4983, 0.782, 0.4983, 0.782, 0.4885, 0.7645, 0.4885, 0.7645, 0.3625, 0.5528, 0.3625, 0.5352, 0.3651, 0.5352, 0.3651, 0.5528, 0.3722, 0.7841, 0.3723, 0.8015, 0.3698, 0.8015, 0.3697, 0.7841, 0.4983, 0.7995, 0.4983, 0.7995, 0.4983, 0.782, 0.4983, 0.782, 0.3625, 0.5352, 0.3627, 0.5178, 0.3652, 0.5178, 0.3651, 0.5352, 0.3722, 0.7666, 0.3722, 0.7841, 0.3697, 0.7841, 0.3697, 0.7666, 0.4885, 0.817, 0.4885, 0.817, 0.4983, 0.7995, 0.4983, 0.7995, 0.3652, 0.5178, 0.3627, 0.5178, 0.3627, 0.4679, 0.3652, 0.4679, 0.3723, 0.7489, 0.3722, 0.7666, 0.3697, 0.7666, 0.3698, 0.7489, 0.4885, 0.8668, 0.4885, 0.8668, 0.4885, 0.817, 0.4885, 0.817, 0.3698, 0.7489, 0.3698, 0.6989, 0.3723, 0.6989, 0.3723, 0.7489, 0.5126, 0.8143, 0.6125, 0.8143, 0.6143, 0.817, 0.5109, 0.817, 0.6143, 0.7645, 0.5109, 0.7645, 0.5109, 0.7092, 0.5626, 0.7092, 0.6143, 0.7092, 0.6789, 0.8108, 0.6789, 0.7172, 0.6946, 0.7092, 0.7113, 0.7092, 0.7271, 0.7172, 0.7271, 0.8108, 0.7113, 0.8188, 0.6946, 0.8188, 0.5126, 0.7672, 0.5039, 0.7827, 0.5011, 0.782, 0.5109, 0.7645, 0.6125, 0.7672, 0.5126, 0.7672, 0.5109, 0.7645, 0.6143, 0.7645, 0.6212, 0.7989, 0.6212, 0.7827, 0.6241, 0.782, 0.6241, 0.7995, 0.6125, 0.8143, 0.6212, 0.7989, 0.6241, 0.7995, 0.6143, 0.817, 0.6431, 0.7095, 0.6271, 0.7175, 0.6269, 0.7173, 0.643, 0.7092, 0.5039, 0.7827, 0.5039, 0.7989, 0.5011, 0.7995, 0.5011, 0.782, 0.6212, 0.7827, 0.6125, 0.7672, 0.6143, 0.7645, 0.6241, 0.782, 0.8113, 0.35, 0.8112, 0.3347, 0.8119, 0.3347, 0.812, 0.3498, 0.9492, 0.7094, 0.9492, 0.8031, 0.9485, 0.8032, 0.9485, 0.7092, 0.8112, 0.3347, 0.8112, 0.3188, 0.8119, 0.3188, 0.8119, 0.3347, 0.8076, 0.3194, 0.8077, 0.3037, 0.8084, 0.304, 0.8083, 0.3194, 0.8112, 0.3188, 0.8113, 0.3037, 0.812, 0.304, 0.8119, 0.3188, 0.9422, 0.7092, 0.9422, 0.8038, 0.9415, 0.8037, 0.9415, 0.7094, 0.8041, 0.3194, 0.804, 0.304, 0.8047, 0.3037, 0.8048, 0.3194, 0.8149, 0.3347, 0.8149, 0.3188, 0.8156, 0.3188, 0.8156, 0.3347, 0.8041, 0.3355, 0.8041, 0.3194, 0.8048, 0.3194, 0.8048, 0.3356, 0.8148, 0.3498, 0.8149, 0.3347, 0.8156, 0.3347, 0.8155, 0.35, 0.804, 0.3507, 0.8041, 0.3355, 0.8048, 0.3356, 0.8047, 0.351, 0.8076, 0.3356, 0.8076, 0.3194, 0.8083, 0.3194, 0.8083, 0.3355, 0.8077, 0.351, 0.8076, 0.3356, 0.8083, 0.3355, 0.8084, 0.3507, 0.9492, 0.8059, 0.9492, 0.8999, 0.9485, 0.8997, 0.9485, 0.806, 0.8149, 0.3188, 0.8148, 0.304, 0.8155, 0.3037, 0.8156, 0.3188, 0.5039, 0.7989, 0.5126, 0.8143, 0.5109, 0.817, 0.5011, 0.7995, 0.6599, 0.7095, 0.6431, 0.7095, 0.643, 0.7092, 0.6599, 0.7092, 0.6759, 0.7175, 0.6599, 0.7095, 0.6599, 0.7092, 0.6761, 0.7173, 0.6761, 0.8116, 0.6599, 0.8197, 0.6599, 0.8195, 0.6759, 0.8115, 0.6599, 0.8197, 0.643, 0.8197, 0.6431, 0.8195, 0.6599, 0.8195, 0.643, 0.8197, 0.6269, 0.8116, 0.6271, 0.8115, 0.6431, 0.8195, 0.6269, 0.8116, 0.6269, 0.7173, 0.6271, 0.7175, 0.6271, 0.8115, 0.6759, 0.8115, 0.6759, 0.7175, 0.6761, 0.7173, 0.6761, 0.8116, 0.9457, 0.7094, 0.9457, 0.8037, 0.945, 0.8038, 0.945, 0.7092, 0.8258, 0.3055, 0.8235, 0.3055, 0.8236, 0.3046, 0.8258, 0.3046, 0.8206, 0.3368, 0.8184, 0.3368, 0.8184, 0.3358, 0.8206, 0.3358, 0.8258, 0.3065, 0.8235, 0.3065, 0.8235, 0.3055, 0.8258, 0.3055, 0.8664, 0.7735, 0.8664, 0.82, 0.8303, 0.82, 0.8303, 0.7735, 0.7687, 0.3504, 0.7687, 0.3037, 0.771, 0.3037, 0.771, 0.3504, 0.7962, 0.3506, 0.7939, 0.3506, 0.7939, 0.3497, 0.7962, 0.3497, 0.8234, 0.3476, 0.8257, 0.3476, 0.8257, 0.3498, 0.8234, 0.3499, 0.3583, 0.6721, 0.3605, 0.6721, 0.3605, 0.6731, 0.3583, 0.6731, 0.8338, 0.3254, 0.8361, 0.3254, 0.8361, 0.3264, 0.8338, 0.3264, 0.8207, 0.3045, 0.8184, 0.3045, 0.8184, 0.3037, 0.8206, 0.3037, 0.7609, 0.3504, 0.7586, 0.3504, 0.7586, 0.3037, 0.7609, 0.3037, 0.6629, 0.8224, 0.6629, 0.8689, 0.6606, 0.871, 0.6606, 0.8781, 0.6605, 0.8791, 0.6602, 0.8801, 0.6597, 0.881, 0.6591, 0.8819, 0.6583, 0.8826, 0.6574, 0.8832, 0.6564, 0.8836, 0.6554, 0.8839, 0.6543, 0.884, 0.6355, 0.884, 0.6344, 0.8839, 0.6334, 0.8836, 0.6324, 0.8832, 0.6315, 0.8826, 0.6307, 0.8819, 0.6301, 0.881, 0.6296, 0.8801, 0.6293, 0.8791, 0.6292, 0.8781, 0.6292, 0.871, 0.6269, 0.8689, 0.6269, 0.8224, 0.7149, 0.8214, 0.7149, 0.8679, 0.7126, 0.87, 0.7126, 0.8771, 0.7125, 0.8781, 0.7122, 0.8791, 0.7117, 0.8801, 0.7111, 0.8809, 0.7103, 0.8816, 0.7094, 0.8822, 0.7084, 0.8826, 0.7074, 0.8829, 0.7063, 0.883, 0.6875, 0.883, 0.6864, 0.8829, 0.6854, 0.8826, 0.6844, 0.8822, 0.6835, 0.8816, 0.6827, 0.8809, 0.6821, 0.8801, 0.6816, 0.8791, 0.6813, 0.8781, 0.6812, 0.8771, 0.6812, 0.87, 0.6789, 0.8679, 0.6789, 0.8214, 0.8664, 0.7092, 0.8664, 0.7557, 0.8303, 0.7557, 0.8303, 0.7092, 0.8285, 0.3333, 0.8308, 0.3332, 0.8308, 0.3341, 0.8285, 0.3341, 0.7962, 0.3522, 0.7939, 0.3522, 0.7939, 0.3515, 0.7962, 0.3515, 0.8285, 0.335, 0.8308, 0.335, 0.8308, 0.336, 0.8285, 0.336, 0.8338, 0.3173, 0.8361, 0.3173, 0.8361, 0.3244, 0.8338, 0.3244, 0.7962, 0.3476, 0.7939, 0.3476, 0.7939, 0.3405, 0.7962, 0.3405, 0.8338, 0.3244, 0.8361, 0.3244, 0.8361, 0.3254, 0.8338, 0.3254, 0.3702, 0.6946, 0.368, 0.6945, 0.368, 0.6922, 0.3702, 0.6924, 0.8258, 0.3253, 0.8235, 0.3253, 0.8235, 0.3075, 0.8258, 0.3075, 0.8207, 0.3053, 0.8184, 0.3053, 0.8184, 0.3045, 0.8207, 0.3045, 0.3583, 0.6693, 0.3606, 0.6693, 0.3606, 0.6702, 0.3583, 0.6702, 0.9052, 0.7735, 0.9052, 0.82, 0.8692, 0.82, 0.8692, 0.7735, 0.8285, 0.3341, 0.8308, 0.3341, 0.8308, 0.335, 0.8285, 0.335, 0.7637, 0.3504, 0.7637, 0.3037, 0.7659, 0.3037, 0.7659, 0.3504, 0.8206, 0.3348, 0.8184, 0.3349, 0.8184, 0.334, 0.8207, 0.334, 0.8285, 0.3476, 0.8307, 0.3476, 0.8307, 0.3499, 0.8285, 0.3498, 0.831, 0.3283, 0.8287, 0.3283, 0.8287, 0.3274, 0.8309, 0.3274, 0.3583, 0.6711, 0.3606, 0.6711, 0.3605, 0.6721, 0.3583, 0.6721, 0.8692, 0.7708, 0.8692, 0.7243, 0.9052, 0.7243, 0.9052, 0.7708, 0.8258, 0.3046, 0.8236, 0.3046, 0.8236, 0.3037, 0.8259, 0.3037, 0.8285, 0.336, 0.8308, 0.336, 0.8308, 0.337, 0.8285, 0.337, 0.8309, 0.3274, 0.8287, 0.3274, 0.8287, 0.3264, 0.8309, 0.3264, 0.8285, 0.337, 0.8308, 0.337, 0.8308, 0.3442, 0.8285, 0.3442, 0.8207, 0.3449, 0.8184, 0.3449, 0.8184, 0.3378, 0.8206, 0.3378, 0.7962, 0.3487, 0.7939, 0.3487, 0.7939, 0.3476, 0.7962, 0.3476, 0.8338, 0.3273, 0.8361, 0.3273, 0.8361, 0.3282, 0.8338, 0.3282, 0.7838, 0.3504, 0.7838, 0.3037, 0.7861, 0.3037, 0.7861, 0.3504, 0.3583, 0.6702, 0.3606, 0.6702, 0.3606, 0.6711, 0.3583, 0.6711, 0.8309, 0.3253, 0.8287, 0.3253, 0.8287, 0.3075, 0.8309, 0.3075, 0.8206, 0.3378, 0.8184, 0.3378, 0.8184, 0.3368, 0.8206, 0.3368, 0.3702, 0.6753, 0.368, 0.6753, 0.368, 0.6286, 0.3702, 0.6286, 0.8206, 0.3358, 0.8184, 0.3358, 0.8184, 0.3349, 0.8206, 0.3348, 0.7911, 0.3504, 0.7889, 0.3504, 0.7889, 0.3037, 0.7911, 0.3037, 0.8207, 0.3062, 0.8184, 0.3062, 0.8184, 0.3053, 0.8207, 0.3053, 0.3584, 0.6686, 0.3606, 0.6686, 0.3606, 0.6693, 0.3583, 0.6693, 0.7738, 0.3504, 0.7738, 0.3037, 0.776, 0.3037, 0.776, 0.3504, 0.7512, 0.351, 0.7489, 0.3512, 0.7489, 0.3489, 0.7512, 0.3488, 0.831, 0.3291, 0.8288, 0.3291, 0.8287, 0.3283, 0.831, 0.3283, 0.8207, 0.3072, 0.8185, 0.3072, 0.8184, 0.3062, 0.8207, 0.3062, 0.8012, 0.3379, 0.799, 0.3379, 0.799, 0.3037, 0.8012, 0.3037, 0.7939, 0.3037, 0.7962, 0.3037, 0.7962, 0.3379, 0.7939, 0.3379, 0.8258, 0.3075, 0.8235, 0.3075, 0.8235, 0.3065, 0.8258, 0.3065, 0.8207, 0.3083, 0.8185, 0.3083, 0.8185, 0.3072, 0.8207, 0.3072, 0.8309, 0.3264, 0.8287, 0.3264, 0.8287, 0.3253, 0.8309, 0.3253, 0.8207, 0.3261, 0.8185, 0.3261, 0.8185, 0.3083, 0.8207, 0.3083, 0.3583, 0.6731, 0.3605, 0.6731, 0.3605, 0.6909, 0.3583, 0.6909, 0.8338, 0.3264, 0.8361, 0.3264, 0.8361, 0.3273, 0.8338, 0.3273, 0.7811, 0.3504, 0.7788, 0.3504, 0.7788, 0.3037, 0.7811, 0.3037, 0.7962, 0.3515, 0.7939, 0.3515, 0.7939, 0.3506, 0.7962, 0.3506, 0.8207, 0.334, 0.8184, 0.334, 0.8184, 0.3333, 0.8207, 0.3332, 0.7962, 0.3497, 0.7939, 0.3497, 0.7939, 0.3487, 0.7962, 0.3487])
me_cube_003.materials.append(mat_main)
me_cube_003.materials.append(mat_accent)
me_cube_003.materials.append(mat_detail)
me_cube_003.materials.append(mat_smalldetail)
me_cube_003.use_remesh_preserve_volume = False
me_cube_003.use_remesh_preserve_attributes = False
me_cube_003.use_mirror_vertex_groups = False
me_cube_003.update()

# ---- objects
ob_cube = bpy.data.objects.new('Cube', me_cube_003)

# ---- transforms, parenting, visibility, modifiers, constraints
ob_cube.location = (0.0, 0.0, 0.0)
ob_cube.lineart.crease_threshold = 0.0
_m = ob_cube.modifiers.new('Bevel', 'BEVEL')
_m.width = 0.02
_m.width_pct = 0.02
_m.segments = 3
_m.limit_method = 'WEIGHT'
_m.use_clamp_overlap = False
_m.profile = 0.7
_m.spread = 0.0
_m = ob_cube.modifiers.new('Auto Smooth', 'NODES')
_m.node_group = ng_auto_smooth
_gi = [s.identifier for s in ng_auto_smooth.interface.items_tree if s.item_type == 'SOCKET' and s.in_out == 'INPUT']
_m[_gi[1]] = 1.047  # Angle

# ---- collection membership
col_collection_1.objects.link(ob_cube)

# ---- scene / render settings (as saved in the file)
scene.frame_start = 1; scene.frame_end = 250; scene.frame_set(60)
scene.render.engine = 'BLENDER_EEVEE_NEXT'
scene.render.resolution_percentage = 50
scene.render.dither_intensity = 0.0
scene.cycles.use_denoising = False
scene.cycles.samples = 128
scene.cycles.sampling_pattern = 'TABULATED_SOBOL'
scene.cycles.use_adaptive_sampling = False
scene.cycles.use_light_tree = False
scene.cycles.blur_glossy = 0.0
scene.cycles.sample_clamp_indirect = 0.0
scene.view_settings.view_transform = 'Standard'
bpy.context.view_layer.update()

# ---- added for rendering (the .blend has no active camera and no usable light): camera, sun
cam_auto = bpy.data.cameras.new('AutoCamera')
cam_auto.lens = 50.0
cam_auto.sensor_width = 36.0
cam_auto.clip_end = 1000.0
ob_auto_camera = bpy.data.objects.new('AutoCamera', cam_auto)
scene.collection.objects.link(ob_auto_camera)
ob_auto_camera.location = (11.4263, -13.6862, 11.5362)
ob_auto_camera.rotation_euler = (1.09748, -7.21219e-08, 0.694738)
scene.camera = ob_auto_camera
light_auto_sun = bpy.data.lights.new('AutoSun', 'SUN')
light_auto_sun.energy = 3.0
light_auto_sun.angle = 0.0523599
ob_auto_sun = bpy.data.objects.new('AutoSun', light_auto_sun)
scene.collection.objects.link(ob_auto_sun)
ob_auto_sun.rotation_euler = (0.872665, 0.174533, 0.523599)
bpy.context.view_layer.update()
